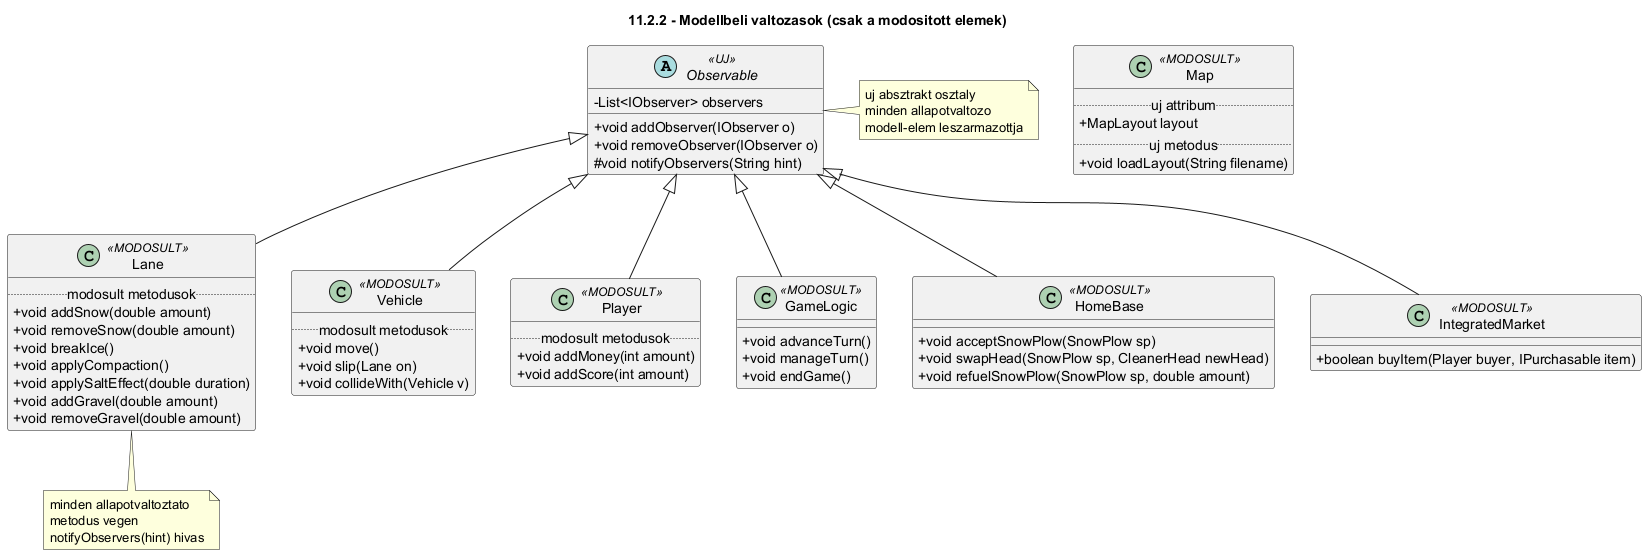

The diagram above was rendered by PlantUML. Its source (embedded in the PNG):
@startuml
title 11.2.2 - Modellbeli valtozasok (csak a modositott elemek)
skinparam classAttributeIconSize 0

abstract class Observable <<UJ>> {
    - List<IObserver> observers
    + void addObserver(IObserver o)
    + void removeObserver(IObserver o)
    # void notifyObservers(String hint)
}

class Lane <<MODOSULT>> {
    .. modosult metodusok ..
    + void addSnow(double amount)
    + void removeSnow(double amount)
    + void breakIce()
    + void applyCompaction()
    + void applySaltEffect(double duration)
    + void addGravel(double amount)
    + void removeGravel(double amount)
}

class Vehicle <<MODOSULT>> {
    .. modosult metodusok ..
    + void move()
    + void slip(Lane on)
    + void collideWith(Vehicle v)
}

class Player <<MODOSULT>> {
    .. modosult metodusok ..
    + void addMoney(int amount)
    + void addScore(int amount)
}

class GameLogic <<MODOSULT>> {
    + void advanceTurn()
    + void manageTurn()
    + void endGame()
}

class HomeBase <<MODOSULT>> {
    + void acceptSnowPlow(SnowPlow sp)
    + void swapHead(SnowPlow sp, CleanerHead newHead)
    + void refuelSnowPlow(SnowPlow sp, double amount)
}

class IntegratedMarket <<MODOSULT>> {
    + boolean buyItem(Player buyer, IPurchasable item)
}

class Map <<MODOSULT>> {
    .. uj attribum ..
    + MapLayout layout
    .. uj metodus ..
    + void loadLayout(String filename)
}

Observable <|-- Lane
Observable <|-- Vehicle
Observable <|-- Player
Observable <|-- GameLogic
Observable <|-- HomeBase
Observable <|-- IntegratedMarket

note right of Observable
  uj absztrakt osztaly
  minden allapotvaltozo
  modell-elem leszarmazottja
end note

note bottom of Lane
  minden allapotvaltoztato
  metodus vegen
  notifyObservers(hint) hivas
end note

@enduml